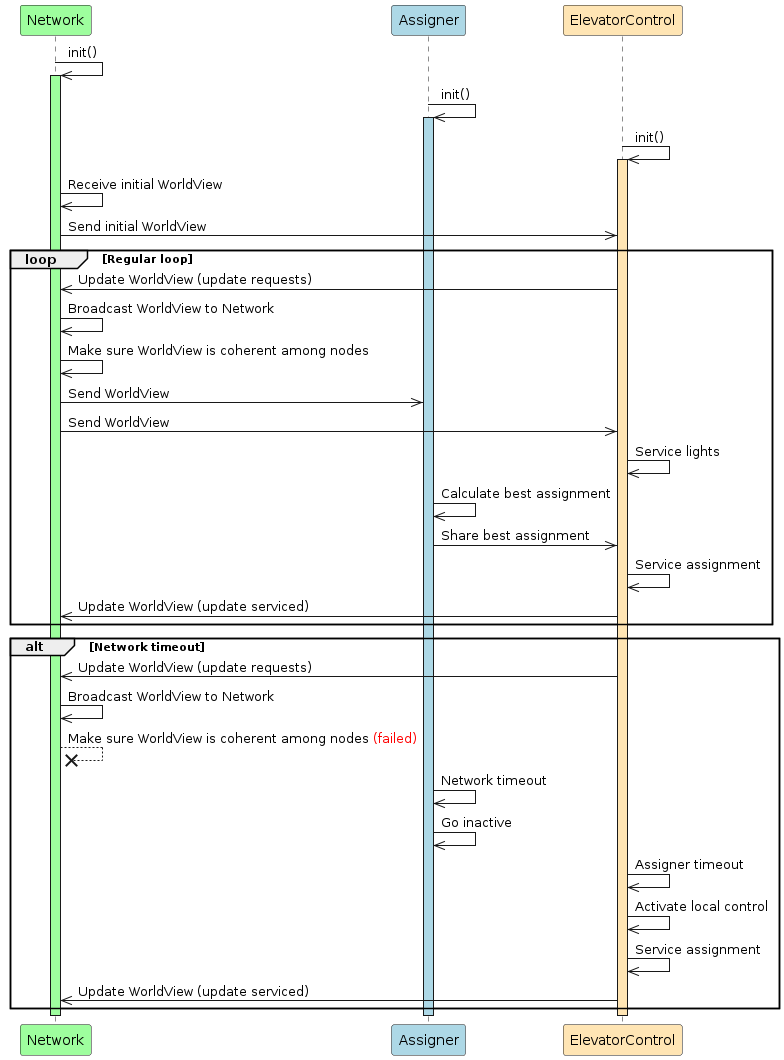

The diagram above was rendered by PlantUML. Its source (embedded in the PNG):
@startuml Thread Handle Request Sequence Diagram
    participant Network #9efe9eff
    participant Assigner #LightBlue
    participant ElevatorControl #FFE5B4

    Network->>Network:init()
    activate Network #9efe9eff
    Assigner->>Assigner:init()
    activate Assigner #LightBlue
    ElevatorControl->>ElevatorControl:init() 
    activate ElevatorControl #FFE5B4
    Network->>Network: Receive initial WorldView
    Network->>ElevatorControl: Send initial WorldView

    loop Regular loop
    ElevatorControl->>Network: Update WorldView (update requests)
    Network->>Network: Broadcast WorldView to Network
    Network->>Network: Make sure WorldView is coherent among nodes
    Network->>Assigner: Send WorldView
    Network->>ElevatorControl: Send WorldView
    ElevatorControl->>ElevatorControl: Service lights

    Assigner->>Assigner: Calculate best assignment
    Assigner->>ElevatorControl: Share best assignment
    ElevatorControl->>ElevatorControl: Service assignment
    ElevatorControl->>Network: Update WorldView (update serviced)
    end

    alt Network timeout
    ElevatorControl->>Network: Update WorldView (update requests)
    Network->>Network: Broadcast WorldView to Network 
    Network--x Network: Make sure WorldView is coherent among nodes <color:red>(failed)</color>


    Assigner->>Assigner: Network timeout
    Assigner->>Assigner: Go inactive
    ElevatorControl->>ElevatorControl: Assigner timeout
    ElevatorControl->>ElevatorControl: Activate local control
    ElevatorControl->>ElevatorControl: Service assignment
    ElevatorControl->>Network: Update WorldView (update serviced)
    end

    deactivate Network
    deactivate Assigner
    deactivate ElevatorControl
@enduml